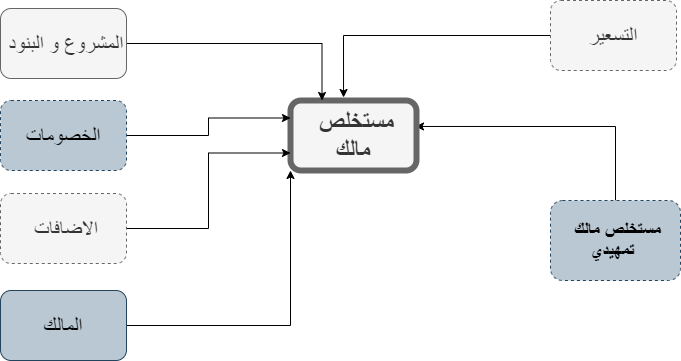

The diagram above was exported from draw.io. Its source (the exported page's mxGraphModel, read from the mxfile embedded in the PNG):
<mxGraphModel dx="852" dy="494" grid="1" gridSize="10" guides="1" tooltips="1" connect="1" arrows="1" fold="1" page="1" pageScale="1" pageWidth="1400" pageHeight="850" math="0" shadow="0">
  <root>
    <mxCell id="HlXjvux4fWXPVt_7Vath-0" />
    <mxCell id="HlXjvux4fWXPVt_7Vath-1" parent="HlXjvux4fWXPVt_7Vath-0" />
    <mxCell id="HlXjvux4fWXPVt_7Vath-2" style="edgeStyle=orthogonalEdgeStyle;rounded=0;orthogonalLoop=1;jettySize=auto;html=1;exitX=0.5;exitY=0;exitDx=0;exitDy=0;entryX=0.992;entryY=0.371;entryDx=0;entryDy=0;entryPerimeter=0;" edge="1" parent="HlXjvux4fWXPVt_7Vath-1" source="HlXjvux4fWXPVt_7Vath-3" target="HlXjvux4fWXPVt_7Vath-4">
      <mxGeometry relative="1" as="geometry" />
    </mxCell>
    <mxCell id="HlXjvux4fWXPVt_7Vath-3" value="&lt;span style=&quot;font-size: 18px&quot;&gt;&lt;b&gt;&amp;nbsp;مستخلص مالك تمهيدي&amp;nbsp;&lt;/b&gt;&lt;/span&gt;" style="rounded=1;whiteSpace=wrap;html=1;fillColor=#bac8d3;strokeColor=#23445d;dashed=1;" vertex="1" parent="HlXjvux4fWXPVt_7Vath-1">
      <mxGeometry x="670" y="320" width="130" height="80" as="geometry" />
    </mxCell>
    <mxCell id="HlXjvux4fWXPVt_7Vath-4" value="&lt;font&gt;&lt;b&gt;&lt;font style=&quot;font-size: 24px&quot;&gt;&amp;nbsp;مستخلص مالك&lt;/font&gt;&lt;/b&gt;&lt;br&gt;&lt;/font&gt;" style="rounded=1;whiteSpace=wrap;html=1;fillColor=#f5f5f5;strokeColor=#666666;fontColor=#333333;strokeWidth=6;" vertex="1" parent="HlXjvux4fWXPVt_7Vath-1">
      <mxGeometry x="410" y="220" width="126" height="70" as="geometry" />
    </mxCell>
    <mxCell id="HlXjvux4fWXPVt_7Vath-5" style="edgeStyle=orthogonalEdgeStyle;rounded=0;orthogonalLoop=1;jettySize=auto;html=1;entryX=0;entryY=1;entryDx=0;entryDy=0;" edge="1" parent="HlXjvux4fWXPVt_7Vath-1" source="HlXjvux4fWXPVt_7Vath-6" target="HlXjvux4fWXPVt_7Vath-4">
      <mxGeometry relative="1" as="geometry" />
    </mxCell>
    <mxCell id="HlXjvux4fWXPVt_7Vath-6" value="&lt;font style=&quot;font-size: 21px&quot;&gt;المالك&lt;br&gt;&lt;/font&gt;" style="rounded=1;whiteSpace=wrap;html=1;fillColor=#bac8d3;strokeColor=#23445d;" vertex="1" parent="HlXjvux4fWXPVt_7Vath-1">
      <mxGeometry x="120" y="410" width="126" height="70" as="geometry" />
    </mxCell>
    <mxCell id="HlXjvux4fWXPVt_7Vath-7" style="edgeStyle=orthogonalEdgeStyle;rounded=0;orthogonalLoop=1;jettySize=auto;html=1;entryX=0.25;entryY=0;entryDx=0;entryDy=0;" edge="1" parent="HlXjvux4fWXPVt_7Vath-1" source="HlXjvux4fWXPVt_7Vath-8" target="HlXjvux4fWXPVt_7Vath-4">
      <mxGeometry relative="1" as="geometry" />
    </mxCell>
    <mxCell id="HlXjvux4fWXPVt_7Vath-8" value="&lt;font style=&quot;font-size: 21px&quot;&gt;&amp;nbsp;المشروع و البنود&lt;br&gt;&lt;/font&gt;" style="rounded=1;whiteSpace=wrap;html=1;fillColor=#f5f5f5;strokeColor=#666666;fontColor=#333333;" vertex="1" parent="HlXjvux4fWXPVt_7Vath-1">
      <mxGeometry x="120" y="128" width="126" height="70" as="geometry" />
    </mxCell>
    <mxCell id="HlXjvux4fWXPVt_7Vath-9" style="edgeStyle=orthogonalEdgeStyle;rounded=0;orthogonalLoop=1;jettySize=auto;html=1;exitX=0;exitY=0.5;exitDx=0;exitDy=0;entryX=0.421;entryY=-0.043;entryDx=0;entryDy=0;entryPerimeter=0;" edge="1" parent="HlXjvux4fWXPVt_7Vath-1" source="HlXjvux4fWXPVt_7Vath-10" target="HlXjvux4fWXPVt_7Vath-4">
      <mxGeometry relative="1" as="geometry" />
    </mxCell>
    <mxCell id="HlXjvux4fWXPVt_7Vath-10" value="&lt;font style=&quot;font-size: 21px&quot;&gt;التسعير&lt;br&gt;&lt;/font&gt;" style="rounded=1;whiteSpace=wrap;html=1;fillColor=#f5f5f5;strokeColor=#666666;fontColor=#333333;dashed=1;" vertex="1" parent="HlXjvux4fWXPVt_7Vath-1">
      <mxGeometry x="670" y="120" width="126" height="70" as="geometry" />
    </mxCell>
    <mxCell id="HlXjvux4fWXPVt_7Vath-11" style="edgeStyle=orthogonalEdgeStyle;rounded=0;orthogonalLoop=1;jettySize=auto;html=1;entryX=0;entryY=0.25;entryDx=0;entryDy=0;" edge="1" parent="HlXjvux4fWXPVt_7Vath-1" source="HlXjvux4fWXPVt_7Vath-12" target="HlXjvux4fWXPVt_7Vath-4">
      <mxGeometry relative="1" as="geometry" />
    </mxCell>
    <mxCell id="HlXjvux4fWXPVt_7Vath-12" value="&lt;font style=&quot;font-size: 21px&quot;&gt;الخصومات&lt;br&gt;&lt;/font&gt;" style="rounded=1;whiteSpace=wrap;html=1;fillColor=#bac8d3;strokeColor=#23445d;dashed=1;" vertex="1" parent="HlXjvux4fWXPVt_7Vath-1">
      <mxGeometry x="120" y="220" width="126" height="70" as="geometry" />
    </mxCell>
    <mxCell id="HlXjvux4fWXPVt_7Vath-13" style="edgeStyle=orthogonalEdgeStyle;rounded=0;orthogonalLoop=1;jettySize=auto;html=1;exitX=1;exitY=0.5;exitDx=0;exitDy=0;entryX=0;entryY=0.75;entryDx=0;entryDy=0;" edge="1" parent="HlXjvux4fWXPVt_7Vath-1" source="HlXjvux4fWXPVt_7Vath-14" target="HlXjvux4fWXPVt_7Vath-4">
      <mxGeometry relative="1" as="geometry" />
    </mxCell>
    <mxCell id="HlXjvux4fWXPVt_7Vath-14" value="&lt;font style=&quot;font-size: 21px&quot;&gt;&amp;nbsp;الاضافات&lt;br&gt;&lt;/font&gt;" style="rounded=1;whiteSpace=wrap;html=1;fillColor=#f5f5f5;strokeColor=#666666;fontColor=#333333;dashed=1;" vertex="1" parent="HlXjvux4fWXPVt_7Vath-1">
      <mxGeometry x="120" y="313" width="126" height="70" as="geometry" />
    </mxCell>
  </root>
</mxGraphModel>